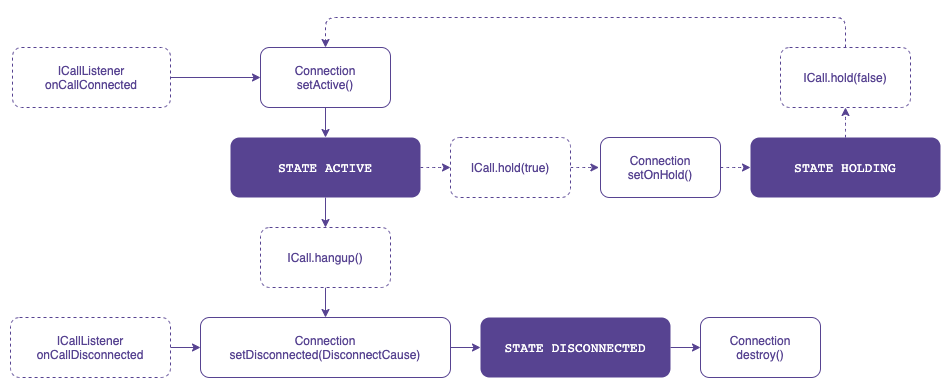

The diagram above was exported from draw.io. Its source (the exported page's mxGraphModel, read from the mxfile embedded in the PNG):
<mxGraphModel dx="1369" dy="-457" grid="1" gridSize="10" guides="1" tooltips="1" connect="1" arrows="1" fold="1" page="1" pageScale="1" pageWidth="827" pageHeight="1169" math="0" shadow="0">
  <root>
    <mxCell id="2kq8aBj59zZv04u7EWKK-0" />
    <mxCell id="2kq8aBj59zZv04u7EWKK-1" parent="2kq8aBj59zZv04u7EWKK-0" />
    <mxCell id="2kq8aBj59zZv04u7EWKK-2" style="edgeStyle=orthogonalEdgeStyle;rounded=0;sketch=0;jumpStyle=arc;orthogonalLoop=1;jettySize=auto;html=1;entryX=0;entryY=0.5;entryDx=0;entryDy=0;shadow=0;fontSize=14;fontColor=#574391;strokeColor=#574391;curved=1;exitX=1;exitY=0.5;exitDx=0;exitDy=0;" edge="1" parent="2kq8aBj59zZv04u7EWKK-1" source="2kq8aBj59zZv04u7EWKK-19" target="2kq8aBj59zZv04u7EWKK-16">
      <mxGeometry relative="1" as="geometry">
        <mxPoint x="141.99999999999955" y="1474.8" as="sourcePoint" />
      </mxGeometry>
    </mxCell>
    <mxCell id="2kq8aBj59zZv04u7EWKK-3" style="edgeStyle=none;rounded=0;sketch=0;jumpStyle=arc;orthogonalLoop=1;jettySize=auto;html=1;exitX=0.5;exitY=1;exitDx=0;exitDy=0;entryX=0.5;entryY=0;entryDx=0;entryDy=0;shadow=0;fontSize=14;fontColor=#574391;startArrow=none;startFill=0;endArrow=classic;endFill=1;startSize=1;endSize=6;strokeColor=#574391;strokeWidth=1;" edge="1" parent="2kq8aBj59zZv04u7EWKK-1" source="2kq8aBj59zZv04u7EWKK-5" target="2kq8aBj59zZv04u7EWKK-21">
      <mxGeometry relative="1" as="geometry" />
    </mxCell>
    <mxCell id="2kq8aBj59zZv04u7EWKK-4" style="edgeStyle=orthogonalEdgeStyle;curved=1;rounded=0;sketch=0;jumpStyle=arc;orthogonalLoop=1;jettySize=auto;html=1;exitX=1;exitY=0.5;exitDx=0;exitDy=0;entryX=0;entryY=0.5;entryDx=0;entryDy=0;shadow=0;dashed=1;fontSize=14;fontColor=#574391;startArrow=none;startFill=0;endArrow=classic;endFill=1;startSize=1;endSize=6;strokeColor=#574391;strokeWidth=1;" edge="1" parent="2kq8aBj59zZv04u7EWKK-1" source="2kq8aBj59zZv04u7EWKK-5" target="2kq8aBj59zZv04u7EWKK-23">
      <mxGeometry relative="1" as="geometry" />
    </mxCell>
    <mxCell id="2kq8aBj59zZv04u7EWKK-5" value="&lt;pre&gt;&lt;font color=&quot;#ffffff&quot; face=&quot;jetbrains mono, monospace&quot;&gt;&lt;span style=&quot;font-size: 13.0667px&quot;&gt;&lt;span&gt;STATE ACTIVE&lt;/span&gt;&lt;/span&gt;&lt;/font&gt;&lt;font face=&quot;jetbrains mono, monospace&quot;&gt;&lt;span style=&quot;font-size: 9.8pt&quot;&gt;&lt;br&gt;&lt;/span&gt;&lt;/font&gt;&lt;/pre&gt;" style="rounded=1;whiteSpace=wrap;html=1;fillColor=#574391;strokeColor=none;fontStyle=0" vertex="1" parent="2kq8aBj59zZv04u7EWKK-1">
      <mxGeometry x="270" y="1350" width="190" height="60" as="geometry" />
    </mxCell>
    <mxCell id="2kq8aBj59zZv04u7EWKK-6" style="edgeStyle=orthogonalEdgeStyle;curved=1;rounded=0;sketch=0;jumpStyle=arc;orthogonalLoop=1;jettySize=auto;html=1;exitX=0.5;exitY=0;exitDx=0;exitDy=0;entryX=0.5;entryY=1;entryDx=0;entryDy=0;shadow=0;dashed=1;fontSize=14;fontColor=#574391;startArrow=none;startFill=0;endArrow=classic;endFill=1;startSize=1;endSize=6;strokeColor=#574391;strokeWidth=1;" edge="1" parent="2kq8aBj59zZv04u7EWKK-1" source="2kq8aBj59zZv04u7EWKK-7" target="2kq8aBj59zZv04u7EWKK-25">
      <mxGeometry relative="1" as="geometry" />
    </mxCell>
    <mxCell id="2kq8aBj59zZv04u7EWKK-7" value="&lt;pre&gt;&lt;font color=&quot;#ffffff&quot; face=&quot;jetbrains mono, monospace&quot;&gt;&lt;span style=&quot;font-size: 13.0667px&quot;&gt;&lt;span&gt;STATE HOLDING&lt;/span&gt;&lt;/span&gt;&lt;/font&gt;&lt;font face=&quot;jetbrains mono, monospace&quot;&gt;&lt;span style=&quot;font-size: 9.8pt&quot;&gt;&lt;br&gt;&lt;/span&gt;&lt;/font&gt;&lt;/pre&gt;" style="rounded=1;whiteSpace=wrap;html=1;fillColor=#574391;strokeColor=none;fontStyle=0" vertex="1" parent="2kq8aBj59zZv04u7EWKK-1">
      <mxGeometry x="790" y="1350" width="190" height="60" as="geometry" />
    </mxCell>
    <mxCell id="2kq8aBj59zZv04u7EWKK-8" style="edgeStyle=none;rounded=0;sketch=0;jumpStyle=arc;orthogonalLoop=1;jettySize=auto;html=1;exitX=1;exitY=0.5;exitDx=0;exitDy=0;entryX=0;entryY=0.5;entryDx=0;entryDy=0;shadow=0;fontSize=14;fontColor=#574391;startArrow=none;startFill=0;endArrow=classic;endFill=1;startSize=1;endSize=6;strokeColor=#574391;strokeWidth=1;" edge="1" parent="2kq8aBj59zZv04u7EWKK-1" source="2kq8aBj59zZv04u7EWKK-9" target="2kq8aBj59zZv04u7EWKK-10">
      <mxGeometry relative="1" as="geometry" />
    </mxCell>
    <mxCell id="2kq8aBj59zZv04u7EWKK-9" value="&lt;pre&gt;&lt;font color=&quot;#ffffff&quot; face=&quot;jetbrains mono, monospace&quot;&gt;&lt;span style=&quot;font-size: 13.0667px&quot;&gt;&lt;span&gt;STATE DISCONNECTED&lt;/span&gt;&lt;/span&gt;&lt;/font&gt;&lt;font face=&quot;jetbrains mono, monospace&quot;&gt;&lt;span style=&quot;font-size: 9.8pt&quot;&gt;&lt;br&gt;&lt;/span&gt;&lt;/font&gt;&lt;/pre&gt;" style="rounded=1;whiteSpace=wrap;html=1;fillColor=#574391;strokeColor=none;fontStyle=0" vertex="1" parent="2kq8aBj59zZv04u7EWKK-1">
      <mxGeometry x="520" y="1530" width="190" height="60" as="geometry" />
    </mxCell>
    <mxCell id="2kq8aBj59zZv04u7EWKK-10" value="&lt;span style=&quot;font-size: 12px; background-color: rgb(255, 255, 255);&quot;&gt;Connection&lt;/span&gt;&lt;br style=&quot;font-size: 12px;&quot;&gt;destroy()" style="rounded=1;whiteSpace=wrap;html=1;fontStyle=0;strokeColor=#574391;fontColor=#574391;fontSize=12;fillColor=#FFFFFF;" vertex="1" parent="2kq8aBj59zZv04u7EWKK-1">
      <mxGeometry x="740" y="1530" width="120" height="60" as="geometry" />
    </mxCell>
    <mxCell id="2kq8aBj59zZv04u7EWKK-11" style="edgeStyle=orthogonalEdgeStyle;curved=1;rounded=0;sketch=0;jumpStyle=arc;orthogonalLoop=1;jettySize=auto;html=1;entryX=0;entryY=0.5;entryDx=0;entryDy=0;shadow=0;fontSize=14;fontColor=#574391;startArrow=none;startFill=0;endArrow=classic;endFill=1;startSize=1;endSize=6;strokeColor=#574391;strokeWidth=1;" edge="1" parent="2kq8aBj59zZv04u7EWKK-1" source="2kq8aBj59zZv04u7EWKK-12" target="2kq8aBj59zZv04u7EWKK-9">
      <mxGeometry relative="1" as="geometry" />
    </mxCell>
    <mxCell id="2kq8aBj59zZv04u7EWKK-12" value="&lt;span style=&quot;background-color: rgb(255, 255, 255); font-size: 12px;&quot;&gt;Connection&lt;/span&gt;&lt;br style=&quot;font-size: 12px;&quot;&gt;setDisconnected(DisconnectCause)" style="rounded=1;whiteSpace=wrap;html=1;labelBackgroundColor=none;fontSize=12;fontColor=#574391;strokeColor=#574391;strokeWidth=1;fillColor=#ffffff;align=center;" vertex="1" parent="2kq8aBj59zZv04u7EWKK-1">
      <mxGeometry x="240" y="1530" width="250" height="60" as="geometry" />
    </mxCell>
    <mxCell id="2kq8aBj59zZv04u7EWKK-13" style="edgeStyle=orthogonalEdgeStyle;curved=1;rounded=0;sketch=0;jumpStyle=arc;orthogonalLoop=1;jettySize=auto;html=1;entryX=0;entryY=0.5;entryDx=0;entryDy=0;shadow=0;fontSize=14;fontColor=#574391;startArrow=none;startFill=0;endArrow=classic;endFill=1;startSize=1;endSize=6;strokeColor=#574391;strokeWidth=1;" edge="1" parent="2kq8aBj59zZv04u7EWKK-1" source="2kq8aBj59zZv04u7EWKK-14" target="2kq8aBj59zZv04u7EWKK-12">
      <mxGeometry relative="1" as="geometry" />
    </mxCell>
    <mxCell id="2kq8aBj59zZv04u7EWKK-14" value="&lt;div&gt;ICallListener&lt;/div&gt;&lt;div&gt;onCallDisconnected&lt;/div&gt;" style="rounded=1;whiteSpace=wrap;html=1;labelBackgroundColor=none;fontSize=12;fontColor=#574391;strokeColor=#574391;strokeWidth=1;fillColor=#ffffff;align=center;dashed=1;" vertex="1" parent="2kq8aBj59zZv04u7EWKK-1">
      <mxGeometry x="50" y="1530" width="160" height="60" as="geometry" />
    </mxCell>
    <mxCell id="2kq8aBj59zZv04u7EWKK-15" style="edgeStyle=orthogonalEdgeStyle;curved=1;rounded=0;sketch=0;jumpStyle=arc;orthogonalLoop=1;jettySize=auto;html=1;exitX=0.5;exitY=1;exitDx=0;exitDy=0;entryX=0.5;entryY=0;entryDx=0;entryDy=0;shadow=0;fontSize=14;fontColor=#574391;startArrow=none;startFill=0;endArrow=classic;endFill=1;startSize=1;endSize=6;strokeColor=#574391;strokeWidth=1;" edge="1" parent="2kq8aBj59zZv04u7EWKK-1" source="2kq8aBj59zZv04u7EWKK-16" target="2kq8aBj59zZv04u7EWKK-5">
      <mxGeometry relative="1" as="geometry" />
    </mxCell>
    <mxCell id="2kq8aBj59zZv04u7EWKK-16" value="&lt;span style=&quot;background-color: rgb(255, 255, 255); font-size: 12px;&quot;&gt;Connection&lt;/span&gt;&lt;span style=&quot;background-color: rgb(255, 255, 255); font-size: 12px;&quot;&gt;&lt;br style=&quot;font-size: 12px;&quot;&gt;setActive()&lt;/span&gt;" style="rounded=1;whiteSpace=wrap;html=1;labelBackgroundColor=none;fontSize=12;fontColor=#574391;strokeColor=#574391;strokeWidth=1;fillColor=#ffffff;align=center;" vertex="1" parent="2kq8aBj59zZv04u7EWKK-1">
      <mxGeometry x="300" y="1260" width="130" height="60" as="geometry" />
    </mxCell>
    <mxCell id="2kq8aBj59zZv04u7EWKK-17" style="edgeStyle=orthogonalEdgeStyle;curved=1;rounded=0;sketch=0;jumpStyle=arc;orthogonalLoop=1;jettySize=auto;html=1;exitX=1;exitY=0.5;exitDx=0;exitDy=0;entryX=0;entryY=0.5;entryDx=0;entryDy=0;shadow=0;fontSize=14;fontColor=#574391;startArrow=none;startFill=0;endArrow=classic;endFill=1;startSize=1;endSize=6;strokeColor=#574391;strokeWidth=1;dashed=1;" edge="1" parent="2kq8aBj59zZv04u7EWKK-1" source="2kq8aBj59zZv04u7EWKK-18" target="2kq8aBj59zZv04u7EWKK-7">
      <mxGeometry relative="1" as="geometry" />
    </mxCell>
    <mxCell id="2kq8aBj59zZv04u7EWKK-18" value="&lt;span style=&quot;background-color: rgb(255, 255, 255); font-size: 12px;&quot;&gt;Connection&lt;br style=&quot;font-size: 12px;&quot;&gt;setOnHold()&lt;/span&gt;" style="rounded=1;whiteSpace=wrap;html=1;labelBackgroundColor=none;fontSize=12;fontColor=#574391;strokeColor=#574391;strokeWidth=1;fillColor=#ffffff;align=center;" vertex="1" parent="2kq8aBj59zZv04u7EWKK-1">
      <mxGeometry x="640" y="1350" width="120" height="60" as="geometry" />
    </mxCell>
    <mxCell id="2kq8aBj59zZv04u7EWKK-19" value="&lt;span style=&quot;background-color: rgb(255 , 255 , 255)&quot;&gt;ICallListener&lt;br&gt;onCallConnected&lt;br&gt;&lt;/span&gt;" style="rounded=1;whiteSpace=wrap;html=1;labelBackgroundColor=none;fontSize=12;fontColor=#574391;strokeColor=#574391;strokeWidth=1;fillColor=#ffffff;align=center;dashed=1;" vertex="1" parent="2kq8aBj59zZv04u7EWKK-1">
      <mxGeometry x="52" y="1260" width="158" height="60" as="geometry" />
    </mxCell>
    <mxCell id="2kq8aBj59zZv04u7EWKK-20" style="edgeStyle=orthogonalEdgeStyle;curved=1;rounded=0;sketch=0;jumpStyle=arc;orthogonalLoop=1;jettySize=auto;html=1;entryX=0.5;entryY=0;entryDx=0;entryDy=0;shadow=0;fontSize=14;fontColor=#574391;startArrow=none;startFill=0;endArrow=classic;endFill=1;startSize=1;endSize=6;strokeColor=#574391;strokeWidth=1;" edge="1" parent="2kq8aBj59zZv04u7EWKK-1" source="2kq8aBj59zZv04u7EWKK-21" target="2kq8aBj59zZv04u7EWKK-12">
      <mxGeometry relative="1" as="geometry" />
    </mxCell>
    <mxCell id="2kq8aBj59zZv04u7EWKK-21" value="&lt;span style=&quot;background-color: rgb(255, 255, 255); font-size: 12px;&quot;&gt;ICall.hangup()&lt;/span&gt;" style="rounded=1;whiteSpace=wrap;html=1;labelBackgroundColor=none;fontSize=12;fontColor=#574391;strokeColor=#574391;strokeWidth=1;fillColor=#ffffff;align=center;dashed=1;" vertex="1" parent="2kq8aBj59zZv04u7EWKK-1">
      <mxGeometry x="300" y="1440" width="130" height="60" as="geometry" />
    </mxCell>
    <mxCell id="2kq8aBj59zZv04u7EWKK-22" style="edgeStyle=orthogonalEdgeStyle;curved=1;rounded=0;sketch=0;jumpStyle=arc;orthogonalLoop=1;jettySize=auto;html=1;exitX=1;exitY=0.5;exitDx=0;exitDy=0;entryX=-0.013;entryY=0.503;entryDx=0;entryDy=0;entryPerimeter=0;shadow=0;dashed=1;fontSize=14;fontColor=#574391;startArrow=none;startFill=0;endArrow=classic;endFill=1;startSize=1;endSize=6;strokeColor=#574391;strokeWidth=1;" edge="1" parent="2kq8aBj59zZv04u7EWKK-1" source="2kq8aBj59zZv04u7EWKK-23" target="2kq8aBj59zZv04u7EWKK-18">
      <mxGeometry relative="1" as="geometry" />
    </mxCell>
    <mxCell id="2kq8aBj59zZv04u7EWKK-23" value="&lt;span style=&quot;background-color: rgb(255, 255, 255); font-size: 12px;&quot;&gt;ICall.&lt;/span&gt;hold(true)" style="rounded=1;whiteSpace=wrap;html=1;labelBackgroundColor=none;fontSize=12;fontColor=#574391;strokeColor=#574391;strokeWidth=1;fillColor=#ffffff;align=center;dashed=1;" vertex="1" parent="2kq8aBj59zZv04u7EWKK-1">
      <mxGeometry x="490" y="1350" width="120" height="60" as="geometry" />
    </mxCell>
    <mxCell id="2kq8aBj59zZv04u7EWKK-24" style="edgeStyle=orthogonalEdgeStyle;rounded=1;sketch=0;jumpStyle=arc;orthogonalLoop=1;jettySize=auto;html=1;exitX=0.5;exitY=0;exitDx=0;exitDy=0;shadow=0;fontSize=12;fontColor=#574391;startArrow=none;startFill=0;endArrow=classic;endFill=1;startSize=1;endSize=6;strokeColor=#574391;strokeWidth=1;dashed=1;entryX=0.5;entryY=0;entryDx=0;entryDy=0;" edge="1" parent="2kq8aBj59zZv04u7EWKK-1" source="2kq8aBj59zZv04u7EWKK-25" target="2kq8aBj59zZv04u7EWKK-16">
      <mxGeometry relative="1" as="geometry">
        <mxPoint x="360" y="1250" as="targetPoint" />
        <Array as="points">
          <mxPoint x="885" y="1230" />
          <mxPoint x="365" y="1230" />
        </Array>
      </mxGeometry>
    </mxCell>
    <mxCell id="2kq8aBj59zZv04u7EWKK-25" value="&lt;span style=&quot;background-color: rgb(255, 255, 255); font-size: 12px;&quot;&gt;ICall.hold(false)&lt;/span&gt;" style="rounded=1;whiteSpace=wrap;html=1;labelBackgroundColor=none;fontSize=12;fontColor=#574391;strokeColor=#574391;strokeWidth=1;fillColor=#ffffff;align=center;dashed=1;" vertex="1" parent="2kq8aBj59zZv04u7EWKK-1">
      <mxGeometry x="820" y="1260" width="130" height="60" as="geometry" />
    </mxCell>
  </root>
</mxGraphModel>